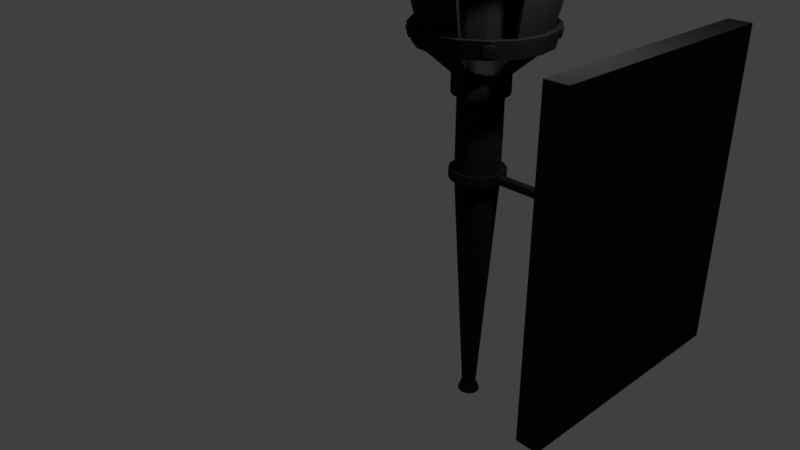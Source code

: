 # Source: wallTorch.blend  (saved by Blender 2.79.0; exported with 4.5.12 LTS)
import bpy
from mathutils import Matrix  # noqa: F401  (used for matrix-valued properties, if any)

bpy.ops.wm.read_factory_settings(use_empty=True)
scene = bpy.context.scene
scene.name = 'Scene'

# ---- collections
col_collection_1 = bpy.data.collections.new('Collection 1'); scene.collection.children.link(col_collection_1)

# ---- materials (node trees are filled in below, after node groups)
mat_material = bpy.data.materials.new('Material')
mat_material.alpha_threshold = 0.0
mat_material.roughness = 0.5

# ---- material node trees
mat_material.use_nodes = True; mat_material.node_tree.nodes.clear()
_N = mat_material.node_tree.nodes; _L = mat_material.node_tree.links
n0 = _N.new('ShaderNodeOutputMaterial'); n0.name = 'Material Output'; n0.location = (300, 300)
n1 = _N.new('ShaderNodeBsdfAnisotropic'); n1.name = 'Glossy BSDF'; n1.location = (10, 300)
n1.distribution = 'GGX'
n1.inputs[0].default_value = (0.01954, 0.01954, 0.01954, 1.0)
n1.inputs[1].default_value = 0.866
_L.new(n1.outputs[0], n0.inputs[0])
n0.is_active_output = True

# ---- world
world_world = bpy.data.worlds.new('World'); scene.world = world_world
world_world.color = (0.05088, 0.05088, 0.05088)
world_world.use_sun_shadow = False
world_world.sun_shadow_jitter_overblur = 0.0
world_world.cycles.sampling_method = 'MANUAL'

# ---- cameras
cam_camera = bpy.data.cameras.new('Camera')
cam_camera.clip_end = 100.0
cam_camera.lens = 35.0
cam_camera.sensor_width = 32.0
cam_camera.sensor_height = 18.0
cam_camera.ortho_scale = 7.314
cam_camera.dof.focus_distance = 0.0

# ---- lights
light_lamp = bpy.data.lights.new('Lamp', 'POINT')
light_lamp.transmission_factor = 0.0
light_lamp.cutoff_distance = 30.0
light_lamp.energy = 500.0
light_lamp.shadow_buffer_clip_start = 1.001
light_lamp.shadow_soft_size = 0.1
light_lamp.shadow_maximum_resolution = 0.006
light_lamp.use_absolute_resolution = True

# ---- meshes
me_cone_002 = bpy.data.meshes.new('Cone.002')
me_cone_002.from_pydata([(4.132, -2.79, -5.648), (3.644, -2.79, -5.648), (3.649, 2.788, -5.648), (4.137, 2.787, -5.648), (3.646, 0.1218, -0.4832), (3.646, -0.1232, -0.4832), (4.132, -2.79, -0.4832), (3.644, -2.79, -0.4832), (3.649, 2.788, -0.4832), (4.137, 2.787, -0.4832)], [], [(0, 6, 7, 1), (2, 8, 9, 3), (3, 9, 6, 0), (0, 1, 2, 3), (1, 7, 8, 2), (5, 7, 6, 9, 8, 4)])
me_cone_002.materials.append(mat_material)
me_cone_002.use_remesh_preserve_volume = False
me_cone_002.use_remesh_preserve_attributes = False
me_cone_002.use_mirror_vertex_groups = False
me_cone_002.update()
me_torus_004 = bpy.data.meshes.new('Torus.004')
me_torus_004.from_pydata([(0.75, 0.0, 0.0), (0.575, 0.0, 0.3031), (0.225, 0.0, 0.3031), (0.05, 0.0, 4.286e-17), (0.225, 0.0, -0.3031), (0.575, 0.0, -0.3031), (0.375, 0.6495, 0.0), (0.2875, 0.498, 0.3031), (0.1125, 0.1949, 0.3031), (0.025, 0.0433, 4.286e-17), (0.1125, 0.1949, -0.3031), (0.2875, 0.498, -0.3031), (-0.375, 0.6495, 0.0), (-0.2875, 0.498, 0.3031), (-0.1125, 0.1949, 0.3031), (-0.025, 0.0433, 4.286e-17), (-0.1125, 0.1949, -0.3031), (-0.2875, 0.498, -0.3031), (-0.75, 6.557e-08, 0.0), (-0.575, 5.027e-08, 0.3031), (-0.225, 1.967e-08, 0.3031), (-0.05, 4.371e-09, 4.286e-17), (-0.225, 1.967e-08, -0.3031), (-0.575, 5.027e-08, -0.3031), (-0.375, -0.6495, 0.0), (-0.2875, -0.498, 0.3031), (-0.1125, -0.1949, 0.3031), (-0.025, -0.0433, 4.286e-17), (-0.1125, -0.1949, -0.3031), (-0.2875, -0.498, -0.3031), (0.375, -0.6495, 0.0), (0.2875, -0.498, 0.3031), (0.1125, -0.1949, 0.3031), (0.025, -0.0433, 4.286e-17), (0.1125, -0.1949, -0.3031), (0.2875, -0.498, -0.3031)], [], [(0, 6, 7, 1), (1, 7, 8, 2), (2, 8, 9, 3), (3, 9, 10, 4), (4, 10, 11, 5), (5, 11, 6, 0), (6, 12, 13, 7), (7, 13, 14, 8), (8, 14, 15, 9), (9, 15, 16, 10), (10, 16, 17, 11), (11, 17, 12, 6), (12, 18, 19, 13), (13, 19, 20, 14), (14, 20, 21, 15), (15, 21, 22, 16), (16, 22, 23, 17), (17, 23, 18, 12), (18, 24, 25, 19), (19, 25, 26, 20), (20, 26, 27, 21), (21, 27, 28, 22), (22, 28, 29, 23), (23, 29, 24, 18), (24, 30, 31, 25), (25, 31, 32, 26), (26, 32, 33, 27), (27, 33, 34, 28), (28, 34, 35, 29), (29, 35, 30, 24), (30, 0, 1, 31), (31, 1, 2, 32), (32, 2, 3, 33), (33, 3, 4, 34), (34, 4, 5, 35), (35, 5, 0, 30)])
me_torus_004.use_remesh_preserve_volume = False
me_torus_004.use_remesh_preserve_attributes = False
me_torus_004.use_mirror_vertex_groups = False
me_torus_004.update()
me_torus_003 = bpy.data.meshes.new('Torus.003')
me_torus_003.from_pydata([(0.75, 0.0, 0.0), (0.575, 0.0, 0.3031), (0.225, 0.0, 0.3031), (0.05, 0.0, 4.286e-17), (0.225, 0.0, -0.3031), (0.575, 0.0, -0.3031), (0.375, 0.6495, 0.0), (0.2875, 0.498, 0.3031), (0.1125, 0.1949, 0.3031), (0.025, 0.0433, 4.286e-17), (0.1125, 0.1949, -0.3031), (0.2875, 0.498, -0.3031), (-0.375, 0.6495, 0.0), (-0.2875, 0.498, 0.3031), (-0.1125, 0.1949, 0.3031), (-0.025, 0.0433, 4.286e-17), (-0.1125, 0.1949, -0.3031), (-0.2875, 0.498, -0.3031), (-0.75, 6.557e-08, 0.0), (-0.575, 5.027e-08, 0.3031), (-0.225, 1.967e-08, 0.3031), (-0.05, 4.371e-09, 4.286e-17), (-0.225, 1.967e-08, -0.3031), (-0.575, 5.027e-08, -0.3031), (-0.375, -0.6495, 0.0), (-0.2875, -0.498, 0.3031), (-0.1125, -0.1949, 0.3031), (-0.025, -0.0433, 4.286e-17), (-0.1125, -0.1949, -0.3031), (-0.2875, -0.498, -0.3031), (0.375, -0.6495, 0.0), (0.2875, -0.498, 0.3031), (0.1125, -0.1949, 0.3031), (0.025, -0.0433, 4.286e-17), (0.1125, -0.1949, -0.3031), (0.2875, -0.498, -0.3031)], [], [(0, 6, 7, 1), (1, 7, 8, 2), (2, 8, 9, 3), (3, 9, 10, 4), (4, 10, 11, 5), (5, 11, 6, 0), (6, 12, 13, 7), (7, 13, 14, 8), (8, 14, 15, 9), (9, 15, 16, 10), (10, 16, 17, 11), (11, 17, 12, 6), (12, 18, 19, 13), (13, 19, 20, 14), (14, 20, 21, 15), (15, 21, 22, 16), (16, 22, 23, 17), (17, 23, 18, 12), (18, 24, 25, 19), (19, 25, 26, 20), (20, 26, 27, 21), (21, 27, 28, 22), (22, 28, 29, 23), (23, 29, 24, 18), (24, 30, 31, 25), (25, 31, 32, 26), (26, 32, 33, 27), (27, 33, 34, 28), (28, 34, 35, 29), (29, 35, 30, 24), (30, 0, 1, 31), (31, 1, 2, 32), (32, 2, 3, 33), (33, 3, 4, 34), (34, 4, 5, 35), (35, 5, 0, 30)])
me_torus_003.use_remesh_preserve_volume = False
me_torus_003.use_remesh_preserve_attributes = False
me_torus_003.use_mirror_vertex_groups = False
me_torus_003.update()
me_torus_001 = bpy.data.meshes.new('Torus.001')
me_torus_001.from_pydata([(0.75, 0.0, 0.0), (0.575, 0.0, 0.3031), (0.225, 0.0, 0.3031), (0.05, 0.0, 4.286e-17), (0.225, 0.0, -0.3031), (0.575, 0.0, -0.3031), (0.375, 0.6495, 0.0), (0.2875, 0.498, 0.3031), (0.1125, 0.1949, 0.3031), (0.025, 0.0433, 4.286e-17), (0.1125, 0.1949, -0.3031), (0.2875, 0.498, -0.3031), (-0.375, 0.6495, 0.0), (-0.2875, 0.498, 0.3031), (-0.1125, 0.1949, 0.3031), (-0.025, 0.0433, 4.286e-17), (-0.1125, 0.1949, -0.3031), (-0.2875, 0.498, -0.3031), (-0.75, 6.557e-08, 0.0), (-0.575, 5.027e-08, 0.3031), (-0.225, 1.967e-08, 0.3031), (-0.05, 4.371e-09, 4.286e-17), (-0.225, 1.967e-08, -0.3031), (-0.575, 5.027e-08, -0.3031), (-0.375, -0.6495, 0.0), (-0.2875, -0.498, 0.3031), (-0.1125, -0.1949, 0.3031), (-0.025, -0.0433, 4.286e-17), (-0.1125, -0.1949, -0.3031), (-0.2875, -0.498, -0.3031), (0.375, -0.6495, 0.0), (0.2875, -0.498, 0.3031), (0.1125, -0.1949, 0.3031), (0.025, -0.0433, 4.286e-17), (0.1125, -0.1949, -0.3031), (0.2875, -0.498, -0.3031)], [], [(0, 6, 7, 1), (1, 7, 8, 2), (2, 8, 9, 3), (3, 9, 10, 4), (4, 10, 11, 5), (5, 11, 6, 0), (6, 12, 13, 7), (7, 13, 14, 8), (8, 14, 15, 9), (9, 15, 16, 10), (10, 16, 17, 11), (11, 17, 12, 6), (12, 18, 19, 13), (13, 19, 20, 14), (14, 20, 21, 15), (15, 21, 22, 16), (16, 22, 23, 17), (17, 23, 18, 12), (18, 24, 25, 19), (19, 25, 26, 20), (20, 26, 27, 21), (21, 27, 28, 22), (22, 28, 29, 23), (23, 29, 24, 18), (24, 30, 31, 25), (25, 31, 32, 26), (26, 32, 33, 27), (27, 33, 34, 28), (28, 34, 35, 29), (29, 35, 30, 24), (30, 0, 1, 31), (31, 1, 2, 32), (32, 2, 3, 33), (33, 3, 4, 34), (34, 4, 5, 35), (35, 5, 0, 30)])
me_torus_001.use_remesh_preserve_volume = False
me_torus_001.use_remesh_preserve_attributes = False
me_torus_001.use_mirror_vertex_groups = False
me_torus_001.update()
me_cone_001 = bpy.data.meshes.new('Cone.001')
me_cone_001.from_pydata([(0.0, 0.5, -3.125), (0.3536, 0.3536, -3.125), (0.5, -2.186e-08, -3.125), (0.4619, -0.1913, -3.125), (0.1913, -0.4619, -3.125), (-0.3536, -0.3536, -3.125), (0.0, 0.0, 3.125), (-0.5, 5.962e-09, -3.125), (-0.4619, 0.1913, -3.125), (-0.1913, 0.4619, -3.125), (0.1913, 0.4619, -3.125), (0.4619, 0.1913, -3.125), (0.3536, -0.3536, -3.125), (7.55e-08, -0.5, -3.125), (-0.1913, -0.4619, -3.125), (-0.4619, -0.1913, -3.125), (-0.3536, 0.3536, -3.125), (3.576e-07, 0.5, -4.13), (0.5, -1.098e-07, -4.13), (4.331e-07, -0.5, -4.13), (-0.3536, -0.3536, -4.13), (-0.4619, -0.1913, -4.13), (-0.5, -8.194e-08, -4.13), (-0.4619, 0.1913, -4.13), (4.768e-07, -0.433, -4.38), (0.09567, -0.231, -4.564), (0.1657, -0.4001, -4.38), (0.1913, -0.4619, -4.13), (0.1768, -0.1768, -4.564), (0.3062, -0.3062, -4.38), (0.3536, -0.3536, -4.13), (0.231, -0.09567, -4.564), (0.4001, -0.1657, -4.38), (0.4619, -0.1913, -4.13), (0.25, 2.808e-07, -4.564), (0.433, 3.266e-07, -4.38), (0.231, 0.09567, -4.564), (0.4001, 0.1657, -4.38), (0.4619, 0.1913, -4.13), (0.1768, 0.1768, -4.564), (0.3062, 0.3062, -4.38), (0.3536, 0.3536, -4.13), (0.09567, 0.231, -4.564), (0.1657, 0.4001, -4.38), (0.1913, 0.4619, -4.13), (3.958e-07, 0.25, -4.564), (3.585e-07, 0.433, -4.38), (-0.09567, 0.231, -4.564), (-0.1657, 0.4001, -4.38), (-0.1913, 0.4619, -4.13), (-0.1768, 0.1768, -4.564), (-0.3062, 0.3062, -4.38), (-0.3536, 0.3536, -4.13), (-0.231, 0.09567, -4.564), (-0.4001, 0.1657, -4.38), (-0.25, 1.317e-07, -4.564), (-0.433, 8.813e-08, -4.38), (-0.231, -0.09567, -4.564), (-0.4001, -0.1657, -4.38), (-0.1768, -0.1768, -4.564), (-0.3062, -0.3062, -4.38), (-0.09567, -0.231, -4.564), (-0.1657, -0.4001, -4.38), (-0.1913, -0.4619, -4.13), (4.768e-07, 3.104e-07, -4.63), (6.193e-07, -0.25, -4.564)], [], [(0, 6, 10), (10, 6, 1), (1, 6, 11), (11, 6, 2), (2, 6, 3), (3, 6, 12), (12, 6, 4), (4, 6, 13), (13, 6, 14), (14, 6, 5), (5, 6, 15), (15, 6, 7), (7, 6, 8), (8, 6, 16), (16, 6, 9), (9, 6, 0), (3, 12, 30, 33), (17, 44, 41, 38, 18, 33, 30, 27, 19, 63, 20, 21, 22, 23, 52, 49), (8, 16, 52, 23), (12, 4, 27, 30), (16, 9, 49, 52), (4, 13, 19, 27), (0, 10, 44, 17), (9, 0, 17, 49), (13, 14, 63, 19), (10, 1, 41, 44), (14, 5, 20, 63), (1, 11, 38, 41), (5, 15, 21, 20), (11, 2, 18, 38), (15, 7, 22, 21), (2, 3, 33, 18), (7, 8, 23, 22), (24, 65, 25, 26), (19, 24, 26, 27), (65, 64, 25), (26, 25, 28, 29), (27, 26, 29, 30), (25, 64, 28), (30, 29, 32, 33), (28, 64, 31), (29, 28, 31, 32), (33, 32, 35, 18), (31, 64, 34), (32, 31, 34, 35), (18, 35, 37, 38), (34, 64, 36), (35, 34, 36, 37), (38, 37, 40, 41), (36, 64, 39), (37, 36, 39, 40), (41, 40, 43, 44), (39, 64, 42), (40, 39, 42, 43), (42, 64, 45), (43, 42, 45, 46), (44, 43, 46, 17), (46, 45, 47, 48), (17, 46, 48, 49), (45, 64, 47), (48, 47, 50, 51), (49, 48, 51, 52), (47, 64, 50), (51, 50, 53, 54), (52, 51, 54, 23), (50, 64, 53), (54, 53, 55, 56), (23, 54, 56, 22), (53, 64, 55), (56, 55, 57, 58), (22, 56, 58, 21), (55, 64, 57), (21, 58, 60, 20), (57, 64, 59), (58, 57, 59, 60), (20, 60, 62, 63), (59, 64, 61), (60, 59, 61, 62), (63, 62, 24, 19), (61, 64, 65), (62, 61, 65, 24)])
me_cone_001.use_remesh_preserve_volume = False
me_cone_001.use_remesh_preserve_attributes = False
me_cone_001.use_mirror_vertex_groups = False
me_cone_001.update()
me_cone = bpy.data.meshes.new('Cone')
me_cone.from_pydata([(-0.3571, 0.3579, -3.0), (-0.1946, 0.4659, -3.0), (-0.003209, 0.5035, -3.0), (0.188, 0.465, -3.0), (0.35, 0.3562, -3.0), (0.4579, 0.1937, -3.0), (0.4955, 0.00223, -3.0), (0.457, -0.189, -3.0), (0.3482, -0.351, -3.0), (0.1857, -0.4589, -3.0), (-0.005747, -0.4965, -3.0), (-0.197, -0.458, -3.0), (-0.3589, -0.3492, -3.0), (-0.4669, -0.1867, -3.0), (-0.5045, 0.004768, -3.0), (-0.4659, 0.196, -3.0), (-0.004054, 0.1702, 0.9994), (-0.06789, 0.1577, 0.9994), (-0.1221, 0.1217, 0.9994), (-0.1583, 0.06769, 0.9994), (-0.1712, 0.003922, 0.9994), (-0.1587, -0.05991, 0.9994), (-0.1227, -0.1141, 0.9994), (-0.06867, -0.1504, 0.9994), (0.05893, -0.1507, 0.9994), (-0.004901, -0.1632, 0.9994), (0.1494, -0.06069, 0.9994), (0.1622, 0.003076, 0.9994), (0.1497, 0.06691, 0.9994), (0.1137, 0.1211, 0.9994), (0.05971, 0.1574, 0.9994), (0.1131, -0.1147, 0.9994), (0.2543, 0.002842, 1.183), (0.2348, 0.1019, 1.183), (0.179, 0.186, 1.183), (0.09516, 0.2423, 1.183), (-0.003821, 0.2623, 1.183), (-0.1029, 0.2428, 1.183), (-0.187, 0.1869, 1.183), (-0.2433, 0.1031, 1.183), (-0.2633, 0.004156, 1.183), (-0.2438, -0.09492, 1.183), (-0.1879, -0.179, 1.183), (-0.1041, -0.2353, 1.183), (0.2343, -0.09614, 1.183), (0.178, -0.1799, 1.183), (0.09394, -0.2358, 1.183), (-0.005134, -0.2553, 1.183), (0.3482, -0.351, -3.131), (0.3482, -0.351, -4.698), (0.457, -0.189, -3.131), (0.4955, 0.002229, -3.131), (0.4579, 0.1937, -3.131), (0.4579, 0.1937, -4.698), (0.35, 0.3562, -3.131), (0.35, 0.3562, -4.698), (0.188, 0.465, -3.131), (-0.003209, 0.5035, -3.131), (-0.1946, 0.4659, -3.131), (-0.3571, 0.3579, -3.131), (-0.4659, 0.196, -3.131), (-0.5045, 0.004768, -3.131), (-0.4669, -0.1867, -3.131), (-0.3589, -0.3492, -3.131), (-0.197, -0.458, -3.131), (-0.005747, -0.4965, -3.131), (-0.005747, -0.4965, -4.698), (0.1857, -0.4589, -3.131), (-0.4474, 0.4487, -2.983), (-0.2433, 0.5843, -2.983), (-0.002884, 0.6315, -2.983), (0.2373, 0.5831, -2.983), (0.4407, 0.4464, -2.983), (0.5763, 0.2423, -2.983), (0.6235, 0.001905, -2.983), (0.5751, -0.2383, -2.983), (0.4384, -0.4417, -2.983), (0.2344, -0.5773, -2.983), (-0.006072, -0.6245, -2.983), (-0.2463, -0.5761, -2.983), (-0.4496, -0.4394, -2.983), (-0.5853, -0.2353, -2.983), (-0.6324, 0.005093, -2.983), (-0.584, 0.2453, -2.983), (0.4384, -0.4417, -3.148), (0.5751, -0.2383, -3.148), (0.6235, 0.001904, -3.148), (0.5763, 0.2423, -3.148), (0.4407, 0.4464, -3.148), (0.2373, 0.5831, -3.148), (-0.002884, 0.6315, -3.148), (-0.2433, 0.5843, -3.148), (-0.4474, 0.4487, -3.148), (-0.584, 0.2453, -3.148), (-0.6324, 0.005093, -3.148), (-0.5853, -0.2353, -3.148), (-0.4496, -0.4394, -3.148), (-0.2463, -0.5761, -3.148), (-0.006071, -0.6245, -3.148), (0.2344, -0.5773, -3.148), (0.4384, -0.4417, -4.716), (0.4407, 0.4464, -4.716), (0.2373, 0.5831, -4.716), (-0.2433, 0.5843, -4.716), (-0.4474, 0.4487, -4.716), (-0.5853, -0.2353, -4.716), (-0.4496, -0.4394, -4.716), (-0.2463, -0.5761, -4.716), (0.2344, -0.5773, -4.716), (-0.3571, 0.3579, -4.409), (-0.1946, 0.4659, -4.409), (-0.003209, 0.5035, -4.409), (0.188, 0.465, -4.409), (0.35, 0.3562, -4.409), (0.4579, 0.1937, -4.409), (0.4955, 0.002229, -4.409), (0.457, -0.189, -4.409), (0.3482, -0.351, -4.409), (0.1857, -0.4589, -4.409), (-0.005747, -0.4965, -4.409), (-0.197, -0.458, -4.409), (-0.3589, -0.3492, -4.409), (-0.4669, -0.1867, -4.409), (-0.5045, 0.004768, -4.409), (-0.4659, 0.196, -4.409), (0.3482, -0.351, -5.023), (-0.4474, 0.4487, -4.392), (-0.2433, 0.5843, -4.392), (-0.002884, 0.6315, -4.392), (0.2373, 0.5831, -4.392), (0.4407, 0.4464, -4.392), (0.5763, 0.2423, -4.392), (0.6235, 0.001905, -4.392), (0.5751, -0.2383, -4.392), (0.4384, -0.4417, -4.392), (0.2344, -0.5773, -4.392), (-0.006072, -0.6245, -4.392), (-0.2463, -0.5761, -4.392), (-0.4496, -0.4394, -4.392), (-0.5853, -0.2353, -4.392), (-0.6324, 0.005093, -4.392), (-0.584, 0.2453, -4.392), (0.5751, -0.2383, -4.716), (0.6235, 0.001904, -4.716), (0.5763, 0.2423, -4.716), (-0.002884, 0.6315, -4.716), (-0.584, 0.2453, -4.716), (-0.6324, 0.005092, -4.716), (-0.006071, -0.6245, -4.716), (0.1857, -0.4589, -5.023), (-0.005747, -0.4965, -5.023), (-0.197, -0.458, -5.023), (-0.3589, -0.3492, -5.023), (-0.4669, -0.1867, -5.023), (-0.5047, 0.00428, -5.023), (-0.4659, 0.196, -5.023), (-0.3571, 0.3579, -5.023), (-0.1946, 0.4659, -5.023), (-0.003208, 0.5035, -5.023), (0.188, 0.465, -5.023), (0.35, 0.3562, -5.023), (0.4579, 0.1937, -5.023), (0.4955, 0.002229, -5.023), (0.457, -0.189, -5.023), (0.9348, -0.3883, -5.096), (0.7133, -0.7179, -5.096), (-0.7259, -0.7143, -5.096), (-0.9457, -0.3835, -5.096), (1.013, 0.0009466, -5.096), (0.3826, -0.9377, -5.096), (-0.001879, 1.021, -5.096), (0.3874, 0.9428, -5.096), (-0.007045, -1.014, -5.096), (-1.023, 0.005121, -5.096), (-0.7223, 0.725, -5.096), (-0.3915, 0.9448, -5.096), (-0.3963, -0.9357, -5.096), (-0.9437, 0.3954, -5.096), (0.717, 0.7213, -5.096), (0.9368, 0.3906, -5.096), (0.807, -0.335, -5.938), (-0.6278, -0.6166, -5.938), (0.33, -0.8097, -5.938), (-0.00223, 0.8828, -5.938), (0.3341, 0.815, -5.938), (-0.343, -0.808, -5.938), (0.6189, 0.6237, -5.938), (-0.4659, 0.196, -4.698), (-0.5047, 0.00428, -4.698), (0.457, -0.189, -4.698), (-0.4669, -0.1867, -4.698), (-0.197, -0.458, -4.698), (0.4955, 0.002229, -4.698), (-0.3571, 0.3579, -4.698), (-0.3589, -0.3492, -4.698), (0.1857, -0.4589, -4.698), (0.188, 0.465, -4.698), (0.5094, 1.235, -5.179), (0.5031, -1.231, -5.179), (-0.9457, 0.9496, -5.179), (0.9416, 0.9448, -5.179), (0.9348, -0.3883, -5.938), (0.7133, -0.7179, -5.938), (-0.7259, -0.7143, -5.938), (-0.9457, -0.3835, -5.938), (1.013, 0.0009465, -5.938), (0.3826, -0.9377, -5.938), (-0.001879, 1.021, -5.938), (0.3874, 0.9428, -5.938), (-0.007045, -1.014, -5.938), (-1.023, 0.005121, -5.938), (-0.7223, 0.725, -5.938), (-0.3915, 0.9448, -5.938), (-0.3963, -0.9357, -5.938), (-0.9437, 0.3954, -5.938), (0.717, 0.7213, -5.938), (0.9368, 0.3906, -5.938), (0.6157, -0.6198, -5.938), (-0.8177, -0.3308, -5.938), (0.8748, 0.001298, -5.938), (-0.006694, -0.8758, -5.938), (-0.8842, 0.004838, -5.938), (-0.6246, 0.6269, -5.938), (-0.3389, 0.8167, -5.938), (-0.816, 0.342, -5.938), (0.8088, 0.338, -5.938), (-0.9505, -0.9377, -5.179), (1.23, 0.5111, -5.179), (-1.239, -0.504, -5.179), (-1.755, 0.7338, -6.908), (-1.342, 1.348, -6.908), (-0.7347, -1.747, -6.908), (-1.349, -1.334, -6.908), (-0.009248, -1.893, -6.908), (1.75, 0.7249, -6.908), (1.892, -0.001235, -6.908), (-1.758, -0.7177, -6.908), (-1.902, 0.006545, -6.908), (0.7258, 1.754, -6.908), (1.746, -0.7266, -6.908), (1.333, -1.341, -6.908), (1.34, 1.341, -6.908), (-0.7258, 1.758, -6.908), (0.7169, -1.75, -6.908), (1.317, 0.5471, -5.47), (1.004, -1.01, -5.47), (-0.5547, -1.315, -5.47), (-1.018, -1.004, -5.47), (0.5391, -1.318, -5.47), (-0.008077, -1.426, -5.47), (-0.0008224, 1.433, -5.47), (1.314, -0.5467, -5.47), (-0.548, 1.325, -5.47), (-1.012, 1.017, -5.47), (-0.5183, -1.228, -5.179), (-0.00784, -1.331, -5.179), (1.33, 0.0001615, -5.179), (-1.34, 0.005636, -5.179), (1.227, -0.5103, -5.179), (0.9368, -0.9425, -5.179), (1.425, -7.343e-05, -5.47), (-1.343, 0.5392, -5.179), (-0.5606, -1.363, -5.179), (-1.032, -1.047, -5.179), (-0.004209, -1.475, -5.179), (1.345, 0.5324, -5.179), (1.454, -0.02456, -5.179), (-1.346, -0.5741, -5.179), (-1.456, -0.01859, -5.179), (1.342, -0.5809, -5.179), (1.025, -1.052, -5.179), (-0.001065, 1.338, -5.179), (0.5527, -1.366, -5.179), (1.44, 0.5716, -5.47), (1.098, -1.125, -5.47), (-0.6003, -1.458, -5.47), (0.5919, -1.461, -5.47), (-1.441, -0.6133, -5.47), (1.437, -0.6206, -5.47), (1.009, 1.012, -5.47), (1.557, -0.02482, -5.47), (-1.105, -1.12, -5.47), (-0.004467, -1.579, -5.47), (-1.559, -0.01843, -5.47), (0.5458, 1.323, -5.47), (-1.438, 0.5789, -5.47), (-0.512, 1.238, -5.179), (0.5596, 1.322, -5.179), (0.00344, 1.537, -5.47), (0.5992, 1.417, -5.47), (1.031, 1.005, -5.179), (-0.5538, 1.324, -5.179), (0.003175, 1.434, -5.179), (1.104, 1.078, -5.47), (-1.026, 1.01, -5.179), (-0.593, 1.42, -5.47), (-1.099, 1.083, -5.47), (1.797, -0.0009981, -6.615), (-1.281, -1.267, -6.615), (-0.009009, -1.798, -6.615), (-1.807, 0.006391, -6.615), (-1.667, 0.6971, -6.615), (1.661, 0.6887, -6.615), (1.266, -1.273, -6.615), (-0.698, -1.659, -6.615), (0.6807, -1.662, -6.615), (-1.67, -0.6815, -6.615), (0.0001344, 1.805, -6.615), (1.658, -0.69, -6.615), (1.272, 1.274, -6.615), (-0.6895, 1.669, -6.615), (-1.275, 1.281, -6.615), (1.964, -0.001413, -6.601), (2.069, -0.001672, -6.922), (-1.4, -1.385, -6.601), (-1.474, -1.459, -6.922), (-0.00943, -1.965, -6.601), (-0.009691, -2.069, -6.922), (-1.918, 0.8018, -6.922), (-1.467, 1.473, -6.922), (-0.8026, -1.91, -6.922), (1.913, 0.792, -6.922), (-1.922, -0.7849, -6.922), (-2.078, 0.006832, -6.922), (0.0008325, 2.077, -6.922), (0.7937, 1.917, -6.922), (1.909, -0.7946, -6.922), (1.458, -1.466, -6.922), (1.465, 1.466, -6.922), (-0.7929, 1.921, -6.922), (0.784, -1.914, -6.922), (-1.974, 0.006663, -6.601), (0.7536, 1.821, -6.601), (-1.822, 0.7617, -6.601), (1.816, 0.7524, -6.601), (1.384, -1.392, -6.601), (-0.7625, -1.814, -6.601), (0.7444, -1.817, -6.601), (-1.825, -0.7453, -6.601), (0.0005647, 1.972, -6.601), (1.813, -0.7545, -6.601), (1.391, 1.392, -6.601), (-0.7533, 1.825, -6.601), (-1.393, 1.399, -6.601), (-1.434, 0.005789, -5.47), (-1.236, 0.5174, -5.179), (-1.326, -0.54, -5.47), (-1.323, 0.5538, -5.47), (-0.003208, 0.5035, -4.698), (-0.1946, 0.4659, -4.698), (0.0003794, 1.9, -6.908), (0.6891, 1.666, -6.615), (-0.0009805, 1.37, -5.488), (-0.001224, 1.276, -5.197), (0.0002211, 1.838, -6.926), (0.7256, 1.692, -6.926), (-0.7259, 1.695, -6.926), (-0.6897, 1.607, -6.633), (-0.5482, 1.263, -5.488), (-0.5122, 1.175, -5.197), (-2.384e-05, 1.743, -6.633), (0.5092, 1.173, -5.197), (0.5456, 1.26, -5.488), (0.6889, 1.604, -6.633), (-1.701, -0.7179, -6.934), (-1.845, 0.006428, -6.934), (-1.698, 0.7337, -6.934), (-1.61, 0.697, -6.641), (-1.75, 0.006274, -6.641), (-1.613, -0.6816, -6.641), (-1.182, -0.5042, -5.205), (-1.283, 0.005519, -5.205), (-1.266, 0.5537, -5.496), (-1.377, 0.005672, -5.496), (-1.269, -0.5401, -5.496), (-1.179, 0.5173, -5.205), (0.5033, -1.174, -5.205), (-0.009104, -1.836, -6.934), (-0.7345, -1.69, -6.934), (0.717, -1.694, -6.934), (-0.6978, -1.602, -6.641), (-0.5546, -1.259, -5.496), (0.6808, -1.606, -6.641), (0.5392, -1.261, -5.496), (-0.007933, -1.369, -5.496), (-0.007696, -1.274, -5.205), (-0.5182, -1.171, -5.205), (-0.008865, -1.741, -6.641), (1.688, 0.7251, -6.927), (1.83, -0.001077, -6.927), (1.684, -0.7265, -6.927), (1.6, 0.6888, -6.634), (1.255, 0.5473, -5.489), (1.596, -0.6898, -6.634), (1.253, -0.5465, -5.489), (1.268, 0.000319, -5.198), (1.165, -0.5101, -5.198), (1.735, -0.0008408, -6.634), (1.168, 0.5113, -5.198), (1.363, 8.392e-05, -5.489), (0.807, -0.335, -5.099), (-0.6278, -0.6166, -5.099), (0.33, -0.8097, -5.099), (-0.00223, 0.8828, -5.099), (0.3341, 0.815, -5.099), (-0.343, -0.808, -5.099), (0.6189, 0.6237, -5.099), (0.6157, -0.6198, -5.099), (-0.8177, -0.3308, -5.099), (0.8748, 0.001298, -5.099), (-0.006694, -0.8758, -5.099), (-0.8842, 0.004838, -5.099), (-0.6246, 0.6269, -5.099), (-0.3389, 0.8167, -5.099), (-0.816, 0.342, -5.099), (0.8088, 0.338, -5.099), (-2.28, -0.7167, -7.548), (-2.424, 0.007613, -7.548), (-2.277, 0.7349, -7.548), (-2.223, -0.7168, -7.575), (-2.367, 0.007496, -7.575), (-2.22, 0.7348, -7.575), (-0.01057, -2.415, -7.548), (-0.736, -2.268, -7.548), (0.7156, -2.272, -7.548), (-0.01043, -2.358, -7.574), (-0.7358, -2.212, -7.574), (0.7157, -2.215, -7.574), (0.001303, 2.264, -7.607), (0.001145, 2.202, -7.626), (0.7265, 2.055, -7.626), (-0.725, 2.059, -7.626), (0.7267, 2.118, -7.607), (-0.7248, 2.121, -7.607), (2.123, 0.724, -7.604), (2.266, -0.002183, -7.604), (2.12, -0.7276, -7.604), (2.061, 0.7241, -7.622), (2.204, -0.002026, -7.622), (2.058, -0.7274, -7.622), (3.646, 0.08768, -3.006), (-1.061, 1.045, -5.221), (-1.016, 0.9996, -5.234), (-1.001, 1.119, -5.25), (-0.9561, 1.073, -5.263), (-0.991, 1.164, -5.318), (-0.9456, 1.118, -5.331), (-1.036, 1.153, -5.386), (-0.9905, 1.108, -5.399), (-1.11, 1.094, -5.415), (-1.064, 1.048, -5.427), (-1.17, 1.02, -5.386), (-1.124, 0.9748, -5.399), (-1.18, 0.9756, -5.318), (-1.135, 0.93, -5.331), (-1.135, 0.9859, -5.25), (-1.09, 0.9402, -5.263), (1.184, 0.9699, -5.319), (1.138, 0.924, -5.33), (1.171, 1.012, -5.388), (1.125, 0.966, -5.399), (1.111, 1.085, -5.417), (1.065, 1.039, -5.427), (1.038, 1.146, -5.388), (0.9921, 1.1, -5.399), (0.9962, 1.159, -5.319), (0.9501, 1.113, -5.33), (1.009, 1.117, -5.25), (0.9632, 1.071, -5.261), (1.07, 1.044, -5.221), (1.024, 0.9981, -5.232), (1.142, 0.9832, -5.25), (1.096, 0.9373, -5.261), (1.105, -1.132, -5.417), (1.059, -1.086, -5.427), (1.166, -1.06, -5.388), (1.12, -1.013, -5.399), (1.179, -1.018, -5.319), (1.133, -0.9715, -5.33), (1.137, -1.031, -5.25), (1.091, -0.9845, -5.261), (1.064, -1.091, -5.221), (1.018, -1.045, -5.232), (1.004, -1.164, -5.25), (0.9576, -1.118, -5.261), (0.9902, -1.206, -5.319), (0.9443, -1.16, -5.33), (1.032, -1.193, -5.388), (0.9864, -1.146, -5.399), (-0.9973, -1.201, -5.319), (-0.9511, -1.155, -5.33), (-1.01, -1.159, -5.25), (-0.9642, -1.113, -5.261), (-1.071, -1.086, -5.221), (-1.025, -1.04, -5.232), (-1.143, -1.025, -5.25), (-1.097, -0.979, -5.261), (-1.185, -1.012, -5.319), (-1.139, -0.9657, -5.33), (-1.172, -1.054, -5.388), (-1.126, -1.008, -5.399), (-1.112, -1.126, -5.417), (-1.066, -1.081, -5.427), (-1.039, -1.187, -5.388), (-0.9931, -1.141, -5.399), (1.545, 1.357, -6.756), (1.499, 1.312, -6.767), (1.533, 1.401, -6.825), (1.487, 1.355, -6.836), (1.473, 1.474, -6.853), (1.427, 1.428, -6.865), (1.4, 1.534, -6.825), (1.354, 1.488, -6.836), (1.357, 1.546, -6.756), (1.311, 1.501, -6.767), (1.369, 1.503, -6.687), (1.323, 1.457, -6.699), (1.429, 1.43, -6.659), (1.383, 1.384, -6.67), (1.502, 1.369, -6.687), (1.456, 1.324, -6.699), (1.466, -1.474, -6.853), (1.42, -1.428, -6.865), (1.526, -1.401, -6.825), (1.48, -1.355, -6.836), (1.538, -1.358, -6.756), (1.493, -1.312, -6.767), (1.495, -1.37, -6.687), (1.449, -1.324, -6.699), (1.422, -1.43, -6.659), (1.376, -1.384, -6.67), (1.361, -1.503, -6.687), (1.316, -1.457, -6.699), (1.349, -1.546, -6.756), (1.304, -1.5, -6.767), (1.393, -1.534, -6.825), (1.347, -1.488, -6.836), (-1.366, -1.539, -6.756), (-1.32, -1.493, -6.767), (-1.378, -1.496, -6.687), (-1.332, -1.45, -6.699), (-1.438, -1.423, -6.659), (-1.392, -1.377, -6.67), (-1.511, -1.362, -6.687), (-1.465, -1.317, -6.699), (-1.554, -1.35, -6.756), (-1.508, -1.304, -6.767), (-1.542, -1.393, -6.825), (-1.496, -1.348, -6.836), (-1.482, -1.467, -6.853), (-1.436, -1.421, -6.865), (-1.409, -1.527, -6.825), (-1.363, -1.481, -6.836), (3.646, -0.08914, -3.125), (0.592, -0.08914, -3.006), (-1.431, 1.437, -6.659), (-1.385, 1.391, -6.67), (-1.37, 1.51, -6.687), (-1.325, 1.464, -6.699), (-1.358, 1.553, -6.756), (-1.312, 1.507, -6.767), (-1.401, 1.541, -6.825), (-1.356, 1.495, -6.836), (-1.475, 1.481, -6.853), (-1.429, 1.435, -6.865), (-1.535, 1.408, -6.825), (-1.489, 1.362, -6.836), (-1.547, 1.365, -6.756), (-1.501, 1.319, -6.767), (-1.504, 1.377, -6.687), (-1.458, 1.331, -6.699), (3.646, 0.08768, -3.125), (0.5922, 0.08768, -3.006), (0.5922, 0.08768, -3.125), (3.646, -0.08914, -3.006), (0.592, -0.08914, -3.125)], [(173, 188)], [(83, 68, 92, 93), (0, 18, 17, 1), (1, 17, 16, 2), (18, 0, 15, 19), (19, 15, 14, 20), (30, 3, 2, 16), (29, 4, 3, 30), (28, 5, 4, 29), (27, 6, 5, 28), (26, 7, 6, 27), (31, 8, 7, 26), (24, 9, 8, 31), (25, 10, 9, 24), (23, 11, 10, 25), (20, 14, 13, 21), (22, 12, 11, 23), (21, 13, 12, 22), (22, 23, 43, 42), (41, 42, 43, 47, 46, 45, 44, 32, 33, 34, 35, 36, 37, 38, 39, 40), (30, 16, 36, 35), (26, 27, 32, 44), (16, 17, 37, 36), (31, 26, 44, 45), (17, 18, 38, 37), (24, 31, 45, 46), (18, 19, 39, 38), (25, 24, 46, 47), (19, 20, 40, 39), (27, 28, 33, 32), (23, 25, 47, 43), (20, 21, 41, 40), (28, 29, 34, 33), (21, 22, 42, 41), (29, 30, 35, 34), (48, 49, 189, 50), (50, 189, 192, 51), (51, 192, 53, 52), (52, 53, 55, 54), (54, 55, 196, 56), (56, 196, 348, 57), (57, 348, 349, 58), (58, 349, 193, 59), (59, 193, 187, 60), (60, 187, 188, 61), (61, 188, 190, 62), (62, 190, 194, 63), (63, 194, 191, 64), (64, 191, 66, 65), (65, 66, 195, 67), (67, 195, 49, 48), (82, 83, 93, 94), (54, 56, 89, 88), (6, 7, 75, 74), (59, 60, 93, 92), (12, 13, 81, 80), (5, 6, 74, 73), (63, 64, 97, 96), (52, 54, 88, 87), (11, 12, 80, 79), (58, 59, 92, 91), (4, 5, 73, 72), (62, 63, 96, 95), (10, 11, 79, 78), (51, 52, 87, 86), (3, 4, 72, 71), (67, 48, 84, 99), (57, 58, 91, 90), (81, 82, 94, 95), (80, 81, 95, 96), (79, 80, 96, 97), (78, 79, 97, 98), (77, 78, 98, 99), (76, 77, 99, 84), (75, 76, 84, 85), (74, 75, 85, 86), (73, 74, 86, 87), (72, 73, 87, 88), (71, 72, 88, 89), (70, 71, 89, 90), (69, 70, 90, 91), (68, 69, 91, 92), (13, 14, 82, 81), (64, 65, 98, 97), (48, 50, 85, 84), (0, 1, 69, 68), (7, 8, 76, 75), (60, 61, 94, 93), (14, 15, 83, 82), (56, 57, 90, 89), (15, 0, 68, 83), (65, 67, 99, 98), (8, 9, 77, 76), (1, 2, 70, 69), (50, 51, 86, 85), (9, 10, 78, 77), (61, 62, 95, 94), (2, 3, 71, 70), (141, 126, 104, 146), (140, 141, 146, 147), (115, 116, 133, 132), (121, 122, 139, 138), (114, 115, 132, 131), (120, 121, 138, 137), (113, 114, 131, 130), (119, 120, 137, 136), (112, 113, 130, 129), (139, 140, 147, 105), (138, 139, 105, 106), (137, 138, 106, 107), (136, 137, 107, 148), (135, 136, 148, 108), (134, 135, 108, 100), (133, 134, 100, 142), (132, 133, 142, 143), (131, 132, 143, 144), (130, 131, 144, 101), (129, 130, 101, 102), (128, 129, 102, 145), (127, 128, 145, 103), (126, 127, 103, 104), (122, 123, 140, 139), (109, 110, 127, 126), (116, 117, 134, 133), (123, 124, 141, 140), (124, 109, 126, 141), (117, 118, 135, 134), (110, 111, 128, 127), (118, 119, 136, 135), (111, 112, 129, 128), (190, 188, 147, 105), (188, 187, 146, 147), (187, 193, 104, 146), (193, 349, 103, 104), (349, 348, 145, 103), (348, 196, 102, 145), (196, 55, 101, 102), (55, 53, 144, 101), (53, 192, 143, 144), (192, 189, 142, 143), (189, 49, 100, 142), (49, 195, 108, 100), (195, 66, 148, 108), (66, 191, 107, 148), (191, 194, 106, 107), (194, 190, 105, 106), (189, 49, 125, 163), (190, 188, 154, 153), (192, 189, 163, 162), (349, 348, 158, 157), (191, 194, 152, 151), (348, 196, 159, 158), (187, 193, 156, 155), (55, 53, 161, 160), (157, 158, 170, 175), (49, 195, 149, 125), (53, 192, 162, 161), (195, 66, 150, 149), (196, 55, 160, 159), (66, 191, 151, 150), (193, 349, 157, 156), (188, 187, 155, 154), (194, 190, 153, 152), (174, 175, 212, 211), (150, 151, 176, 172), (152, 153, 167, 166), (149, 150, 172, 169), (154, 155, 177, 173), (153, 154, 173, 167), (160, 161, 179, 178), (162, 163, 164, 168), (163, 125, 165, 164), (156, 157, 175, 174), (161, 162, 168, 179), (125, 149, 169, 165), (155, 156, 174, 177), (158, 159, 171, 170), (151, 152, 166, 176), (159, 160, 178, 171), (164, 165, 202, 201), (171, 178, 215, 208), (172, 176, 213, 209), (166, 167, 204, 203), (173, 177, 214, 210), (168, 164, 201, 205), (177, 174, 211, 214), (165, 169, 206, 202), (176, 166, 203, 213), (170, 171, 208, 207), (175, 170, 207, 212), (169, 172, 209, 206), (178, 179, 216, 215), (167, 173, 210, 204), (179, 168, 205, 216), (244, 302, 391, 392), (142, 189, 396, 258), (389, 388, 437, 438), (142, 258, 256, 143), (375, 345, 146, 187), (302, 234, 388, 391), (370, 190, 105, 228), (246, 381, 380, 304), (217, 180, 201, 202), (218, 181, 203, 204), (180, 219, 205, 201), (182, 217, 202, 206), (184, 183, 207, 208), (220, 182, 206, 209), (221, 218, 204, 210), (223, 222, 211, 212), (185, 220, 209, 213), (224, 221, 210, 214), (222, 224, 214, 211), (181, 185, 213, 203), (183, 223, 212, 207), (225, 186, 215, 216), (219, 225, 216, 205), (186, 184, 208, 215), (351, 309, 341, 332), (350, 242, 329, 324), (310, 307, 339, 342), (241, 238, 325, 328), (311, 310, 342, 343), (234, 241, 328, 321), (300, 301, 333, 331), (307, 351, 332, 339), (239, 235, 313, 326), (298, 306, 338, 314), (306, 300, 331, 338), (240, 239, 326, 327), (301, 311, 343, 333), (302, 297, 312, 334), (238, 350, 324, 325), (299, 304, 336, 316), (347, 344, 283, 285), (256, 258, 269, 266), (346, 247, 281, 277), (258, 259, 270, 269), (344, 346, 277, 283), (260, 244, 273, 280), (228, 257, 268, 267), (246, 249, 282, 275), (227, 256, 266, 265), (248, 245, 274, 276), (199, 286, 291, 294), (285, 261, 345, 347), (263, 267, 277, 281), (268, 261, 285, 283), (253, 347, 285, 296), (250, 252, 295, 288), (271, 250, 288, 292), (266, 269, 278, 280), (269, 270, 274, 278), (272, 264, 282, 276), (262, 263, 281, 275), (270, 272, 276, 274), (264, 262, 275, 282), (265, 266, 280, 273), (267, 268, 283, 277), (257, 345, 261, 268), (251, 260, 280, 278), (226, 228, 267, 263), (245, 251, 278, 274), (198, 255, 264, 272), (249, 248, 276, 282), (254, 226, 263, 262), (259, 198, 272, 270), (247, 246, 275, 281), (255, 254, 262, 264), (284, 250, 288, 289), (292, 287, 289, 288), (291, 292, 288, 295), (287, 290, 293, 289), (290, 265, 273, 293), (294, 291, 295, 296), (261, 294, 296, 285), (279, 284, 289, 293), (284, 197, 287, 289), (286, 252, 295, 291), (271, 197, 287, 292), (253, 199, 294, 296), (197, 200, 290, 287), (308, 239, 240, 303), (252, 253, 296, 295), (286, 271, 292, 291), (345, 199, 294, 261), (347, 253, 199, 345), (252, 286, 199, 253), (303, 240, 243, 305), (231, 378, 426, 423), (378, 377, 425, 426), (239, 390, 439, 436), (246, 254, 386, 381), (339, 332, 325, 324), (338, 331, 323, 322), (334, 312, 313, 321), (316, 336, 320, 317), (335, 337, 330, 327), (336, 314, 315, 320), (337, 316, 317, 330), (340, 335, 327, 326), (312, 340, 326, 313), (341, 334, 321, 328), (332, 341, 328, 325), (342, 339, 324, 329), (343, 342, 329, 319), (331, 333, 318, 323), (314, 338, 322, 315), (333, 343, 319, 318), (242, 230, 319, 329), (309, 302, 334, 341), (229, 237, 323, 318), (297, 308, 340, 312), (236, 232, 315, 322), (230, 229, 318, 319), (308, 303, 335, 340), (233, 243, 330, 317), (232, 231, 320, 315), (305, 299, 316, 337), (243, 240, 327, 330), (231, 233, 317, 320), (304, 298, 314, 336), (235, 234, 321, 313), (303, 305, 337, 335), (237, 236, 322, 323), (279, 200, 197, 284), (200, 279, 244, 227), (226, 247, 346, 228), (254, 246, 247, 226), (198, 248, 383, 376), (259, 245, 248, 198), (258, 251, 245, 259), (227, 244, 392, 398), (265, 290, 200, 227), (229, 301, 367, 366), (228, 346, 374, 370), (306, 369, 374, 346), (236, 364, 369, 306), (366, 365, 420, 421), (304, 231, 232, 298), (232, 236, 306, 298), (347, 372, 367, 301), (309, 241, 234, 302), (238, 241, 309, 351), (230, 242, 310, 311), (301, 229, 230, 311), (252, 358, 359, 286), (356, 242, 433, 431), (197, 361, 362, 284), (350, 238, 432, 428), (242, 356, 357, 310), (353, 361, 196, 348), (352, 353, 359, 358), (352, 362, 361, 353), (355, 363, 360, 354), (357, 360, 352, 358), (363, 362, 352, 360), (354, 360, 357, 356), (196, 361, 197, 102), (286, 359, 349, 103), (351, 363, 355, 238), (310, 357, 358, 252), (284, 362, 363, 351), (271, 286, 103, 145), (197, 271, 145, 102), (310, 307, 360, 357), (307, 310, 252, 250), (250, 352, 360, 307), (307, 360, 354, 350), (307, 250, 284, 351), (359, 353, 348, 349), (373, 372, 375, 371), (373, 368, 367, 372), (374, 369, 368, 373), (373, 371, 370, 374), (364, 365, 368, 369), (368, 365, 366, 367), (364, 236, 416, 419), (345, 375, 372, 347), (300, 368, 369, 306), (257, 228, 105, 147), (146, 345, 257, 147), (279, 293, 273, 244), (188, 371, 375, 187), (190, 370, 371, 188), (344, 300, 306, 346), (347, 301, 300, 344), (383, 382, 387, 384), (384, 387, 380, 381), (382, 379, 377, 387), (387, 377, 378, 380), (385, 384, 381, 386), (376, 383, 384, 385), (231, 304, 380, 378), (305, 382, 383, 248), (305, 243, 379, 382), (107, 191, 386, 254), (107, 254, 255, 148), (385, 255, 254, 386), (376, 385, 255, 198), (148, 255, 198, 108), (66, 385, 386, 191), (376, 385, 66, 195), (376, 195, 108, 198), (299, 305, 248, 249), (304, 299, 249, 246), (391, 388, 389, 397), (397, 389, 390, 393), (399, 397, 393, 394), (392, 391, 397, 399), (395, 399, 394, 396), (398, 392, 399, 395), (251, 258, 396, 394), (308, 251, 394, 393), (239, 308, 393, 390), (256, 395, 396, 258), (256, 227, 398, 395), (143, 256, 227, 144), (398, 53, 144, 227), (398, 395, 192, 53), (395, 396, 189, 192), (308, 297, 260, 251), (297, 302, 244, 260), (185, 181, 401, 405), (186, 225, 415, 406), (180, 217, 407, 400), (184, 186, 406, 404), (218, 221, 411, 408), (181, 218, 408, 401), (222, 223, 413, 412), (219, 180, 400, 409), (221, 224, 414, 411), (217, 182, 402, 407), (224, 222, 412, 414), (182, 220, 410, 402), (225, 219, 409, 415), (220, 185, 405, 410), (183, 184, 404, 403), (223, 183, 403, 413), (417, 418, 421, 420), (417, 420, 419, 416), (237, 229, 418, 417), (365, 364, 419, 420), (229, 366, 421, 418), (236, 237, 417, 416), (422, 423, 426, 425), (424, 422, 425, 427), (243, 233, 422, 424), (377, 379, 427, 425), (379, 243, 424, 427), (233, 231, 423, 422), (430, 429, 428, 432), (355, 354, 429, 430), (242, 350, 428, 433), (238, 355, 430, 432), (354, 356, 431, 429), (434, 435, 438, 437), (435, 436, 439, 438), (234, 235, 435, 434), (235, 239, 436, 435), (390, 389, 438, 439), (388, 234, 434, 437), (429, 431, 433, 428), (441, 442, 444, 443), (443, 444, 446, 445), (445, 446, 448, 447), (447, 448, 450, 449), (449, 450, 452, 451), (451, 452, 454, 453), (444, 442, 456, 454, 452, 450, 448, 446), (453, 454, 456, 455), (455, 456, 442, 441), (441, 443, 445, 447, 449, 451, 453, 455), (457, 458, 460, 459), (459, 460, 462, 461), (461, 462, 464, 463), (463, 464, 466, 465), (465, 466, 468, 467), (467, 468, 470, 469), (460, 458, 472, 470, 468, 466, 464, 462), (469, 470, 472, 471), (471, 472, 458, 457), (457, 459, 461, 463, 465, 467, 469, 471), (473, 474, 476, 475), (475, 476, 478, 477), (477, 478, 480, 479), (479, 480, 482, 481), (481, 482, 484, 483), (483, 484, 486, 485), (476, 474, 488, 486, 484, 482, 480, 478), (485, 486, 488, 487), (487, 488, 474, 473), (473, 475, 477, 479, 481, 483, 485, 487), (489, 490, 492, 491), (491, 492, 494, 493), (493, 494, 496, 495), (495, 496, 498, 497), (497, 498, 500, 499), (499, 500, 502, 501), (492, 490, 504, 502, 500, 498, 496, 494), (501, 502, 504, 503), (503, 504, 490, 489), (489, 491, 493, 495, 497, 499, 501, 503), (505, 506, 508, 507), (507, 508, 510, 509), (509, 510, 512, 511), (511, 512, 514, 513), (513, 514, 516, 515), (515, 516, 518, 517), (508, 506, 520, 518, 516, 514, 512, 510), (517, 518, 520, 519), (519, 520, 506, 505), (505, 507, 509, 511, 513, 515, 517, 519), (521, 522, 524, 523), (523, 524, 526, 525), (525, 526, 528, 527), (527, 528, 530, 529), (529, 530, 532, 531), (531, 532, 534, 533), (524, 522, 536, 534, 532, 530, 528, 526), (533, 534, 536, 535), (535, 536, 522, 521), (521, 523, 525, 527, 529, 531, 533, 535), (537, 538, 540, 539), (539, 540, 542, 541), (541, 542, 544, 543), (543, 544, 546, 545), (545, 546, 548, 547), (547, 548, 550, 549), (540, 538, 552, 550, 548, 546, 544, 542), (549, 550, 552, 551), (551, 552, 538, 537), (537, 539, 541, 543, 545, 547, 549, 551), (555, 556, 558, 557), (557, 558, 560, 559), (559, 560, 562, 561), (561, 562, 564, 563), (563, 564, 566, 565), (565, 566, 568, 567), (558, 556, 570, 568, 566, 564, 562, 560), (567, 568, 570, 569), (569, 570, 556, 555), (555, 557, 559, 561, 563, 565, 567, 569), (571, 553, 575, 573), (440, 571, 573, 572), (571, 440, 574, 553), (574, 554, 575, 553), (554, 574, 440, 572), (572, 573, 575, 554)])
me_cone.materials.append(mat_material)
me_cone.use_remesh_preserve_volume = False
me_cone.use_remesh_preserve_attributes = False
me_cone.use_mirror_vertex_groups = False
me_cone.update()

# ---- objects
ob_torch_holder_001 = bpy.data.objects.new('Torch Holder.001', me_cone_002)
ob_fabric_002 = bpy.data.objects.new('Fabric.002', me_torus_004)
ob_fabric_001 = bpy.data.objects.new('Fabric.001', me_torus_003)
ob_fabric = bpy.data.objects.new('Fabric', me_torus_001)
ob_torch = bpy.data.objects.new('Torch', me_cone_001)
ob_torch_holder = bpy.data.objects.new('Torch Holder', me_cone)
ob_lamp = bpy.data.objects.new('Lamp', light_lamp)
ob_camera = bpy.data.objects.new('Camera', cam_camera)

# ---- transforms, parenting, visibility, modifiers, constraints
ob_torch_holder_001.location = (-1.078, 3.275, -3.202)
ob_torch_holder_001.rotation_euler = (3.142, 0.0, 0.0)
ob_torch_holder_001.scale = (0.75, 0.75, 1.0)
ob_torch_holder_001.lineart.crease_threshold = 0.0
ob_fabric_002.location = (-1.078, 3.275, 3.976)
ob_fabric_002.lineart.crease_threshold = 0.0
ob_fabric_001.location = (-1.078, 3.275, 3.603)
ob_fabric_001.lineart.crease_threshold = 0.0
ob_fabric.location = (-1.078, 3.275, 3.2)
ob_fabric.lineart.crease_threshold = 0.0
ob_torch.location = (-1.078, 3.275, 0.0)
ob_torch.rotation_euler = (3.142, 0.0, 0.0)
ob_torch.lineart.crease_threshold = 0.0
ob_torch_holder.location = (-1.078, 3.275, -3.202)
ob_torch_holder.rotation_euler = (3.142, 0.0, 0.0)
ob_torch_holder.scale = (0.75, 0.75, 1.0)
ob_torch_holder.lineart.crease_threshold = 0.0
ob_lamp.location = (1.047, 2.577, 4.178)
ob_lamp.rotation_euler = (0.6503, 0.05522, 1.866)
ob_lamp.lock_rotations_4d = False
ob_lamp.empty_display_type = 'ARROWS'
ob_lamp.color = (0.0, 0.0, 0.0, 0.0)
ob_lamp.lineart.crease_threshold = 0.0
ob_camera.location = (7.481, -6.508, 5.344)
ob_camera.rotation_euler = (1.109, 0.0, 0.8149)
ob_camera.lock_rotations_4d = False
ob_camera.empty_display_type = 'ARROWS'
ob_camera.color = (0.0, 0.0, 0.0, 0.0)
ob_camera.display_type = 'WIRE'
ob_camera.lineart.crease_threshold = 0.0

# ---- collection membership
col_collection_1.objects.link(ob_torch_holder_001)
col_collection_1.objects.link(ob_fabric_002)
col_collection_1.objects.link(ob_fabric_001)
col_collection_1.objects.link(ob_fabric)
col_collection_1.objects.link(ob_torch)
col_collection_1.objects.link(ob_torch_holder)
col_collection_1.objects.link(ob_lamp)
col_collection_1.objects.link(ob_camera)

# ---- scene / render settings (as saved in the file)
scene.camera = ob_camera
scene.frame_start = 1; scene.frame_end = 250; scene.frame_set(48)
scene.render.engine = 'CYCLES'
scene.render.resolution_percentage = 50
scene.render.dither_intensity = 0.0
scene.cycles.use_denoising = False
scene.cycles.samples = 128
scene.cycles.sampling_pattern = 'TABULATED_SOBOL'
scene.cycles.use_adaptive_sampling = False
scene.cycles.use_light_tree = False
scene.cycles.blur_glossy = 0.0
scene.cycles.sample_clamp_indirect = 0.0
scene.view_settings.view_transform = 'Standard'
bpy.context.view_layer.update()
